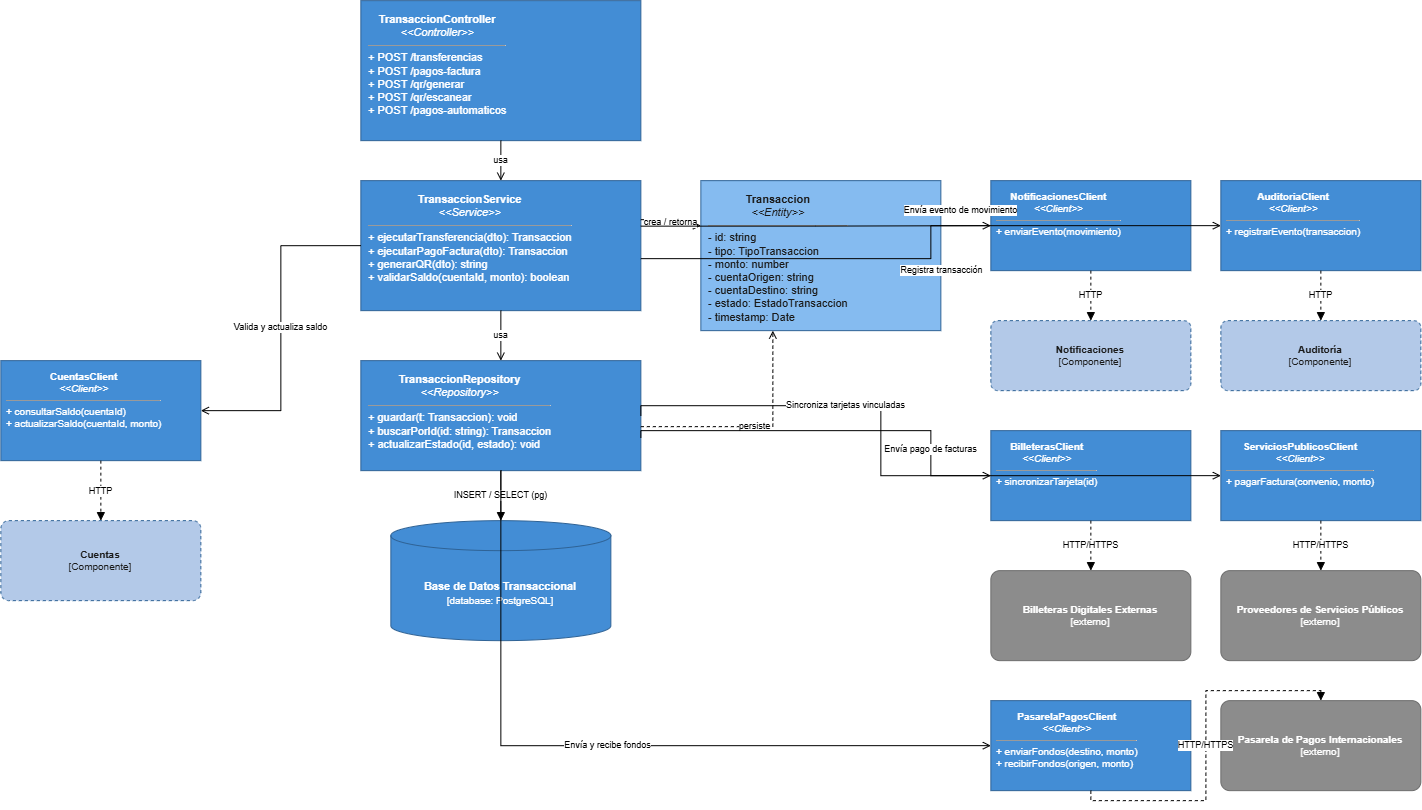

The diagram above was exported from draw.io. Its source (the exported page's mxGraphModel, read from the mxfile embedded in the PNG):
<mxGraphModel dx="1488" dy="818" grid="1" gridSize="10" guides="1" tooltips="1" connect="1" arrows="1" fold="1" page="1" pageScale="1" pageWidth="1500" pageHeight="900" math="0" shadow="0">
  <root>
    <mxCell id="0" />
    <mxCell id="1" parent="0" />
    <mxCell id="t-controller" parent="1" style="rounded=0;whiteSpace=wrap;html=1;fillColor=#438DD5;strokeColor=#2E6295;fontColor=#ffffff;fontSize=11;align=left;verticalAlign=top;spacing=8;" value="&lt;div style=&quot;text-align:center&quot;&gt;&lt;b&gt;TransaccionController&lt;/b&gt;&lt;br&gt;&lt;i&gt;&amp;lt;&amp;lt;Controller&amp;gt;&amp;gt;&lt;/i&gt;&lt;/div&gt;&lt;hr size=&quot;1&quot;&gt;&lt;div style=&quot;font-size:11px&quot;&gt;+ POST /transferencias&lt;br&gt;+ POST /pagos-factura&lt;br&gt;+ POST /qr/generar&lt;br&gt;+ POST /qr/escanear&lt;br&gt;+ POST /pagos-automaticos&lt;/div&gt;" vertex="1">
      <mxGeometry height="140" width="280" x="380" y="40" as="geometry" />
    </mxCell>
    <mxCell id="t-service" parent="1" style="rounded=0;whiteSpace=wrap;html=1;fillColor=#438DD5;strokeColor=#2E6295;fontColor=#ffffff;fontSize=11;align=left;verticalAlign=top;spacing=8;" value="&lt;div style=&quot;text-align:center&quot;&gt;&lt;b&gt;TransaccionService&lt;/b&gt;&lt;br&gt;&lt;i&gt;&amp;lt;&amp;lt;Service&amp;gt;&amp;gt;&lt;/i&gt;&lt;/div&gt;&lt;hr size=&quot;1&quot;&gt;&lt;div style=&quot;font-size:11px&quot;&gt;+ ejecutarTransferencia(dto): Transaccion&lt;br&gt;+ ejecutarPagoFactura(dto): Transaccion&lt;br&gt;+ generarQR(dto): string&lt;br&gt;+ validarSaldo(cuentaId, monto): boolean&lt;/div&gt;" vertex="1">
      <mxGeometry height="130" width="280" x="380" y="220" as="geometry" />
    </mxCell>
    <mxCell id="t-entity" parent="1" style="rounded=0;whiteSpace=wrap;html=1;fillColor=#85BBF0;strokeColor=#2E6295;fontColor=#1a1a1a;fontSize=11;align=left;verticalAlign=top;spacing=8;" value="&lt;div style=&quot;text-align:center&quot;&gt;&lt;b&gt;Transaccion&lt;/b&gt;&lt;br&gt;&lt;i&gt;&amp;lt;&amp;lt;Entity&amp;gt;&amp;gt;&lt;/i&gt;&lt;/div&gt;&lt;hr size=&quot;1&quot;&gt;&lt;div style=&quot;font-size:11px&quot;&gt;- id: string&lt;br&gt;- tipo: TipoTransaccion&lt;br&gt;- monto: number&lt;br&gt;- cuentaOrigen: string&lt;br&gt;- cuentaDestino: string&lt;br&gt;- estado: EstadoTransaccion&lt;br&gt;- timestamp: Date&lt;/div&gt;" vertex="1">
      <mxGeometry height="150" width="240" x="720" y="220" as="geometry" />
    </mxCell>
    <mxCell id="t-repository" parent="1" style="rounded=0;whiteSpace=wrap;html=1;fillColor=#438DD5;strokeColor=#2E6295;fontColor=#ffffff;fontSize=11;align=left;verticalAlign=top;spacing=8;" value="&lt;div style=&quot;text-align:center&quot;&gt;&lt;b&gt;TransaccionRepository&lt;/b&gt;&lt;br&gt;&lt;i&gt;&amp;lt;&amp;lt;Repository&amp;gt;&amp;gt;&lt;/i&gt;&lt;/div&gt;&lt;hr size=&quot;1&quot;&gt;&lt;div style=&quot;font-size:11px&quot;&gt;+ guardar(t: Transaccion): void&lt;br&gt;+ buscarPorId(id: string): Transaccion&lt;br&gt;+ actualizarEstado(id, estado): void&lt;/div&gt;" vertex="1">
      <mxGeometry height="110" width="280" x="380" y="400" as="geometry" />
    </mxCell>
    <mxCell id="t-db" parent="1" style="shape=cylinder3;whiteSpace=wrap;html=1;boundedLbl=1;backgroundOutline=1;size=15;fillColor=#438DD5;strokeColor=#2E6295;fontColor=#ffffff;fontSize=11;align=center;" value="&lt;b&gt;Base de Datos Transaccional&lt;/b&gt;&lt;br&gt;&lt;font style=&quot;font-size:10px&quot;&gt;[database: PostgreSQL]&lt;/font&gt;" vertex="1">
      <mxGeometry height="120" width="220" x="410" y="560" as="geometry" />
    </mxCell>
    <mxCell id="t-client-cuentas" parent="1" style="rounded=0;whiteSpace=wrap;html=1;fillColor=#438DD5;strokeColor=#2E6295;fontColor=#ffffff;fontSize=10;align=left;verticalAlign=top;spacing=6;" value="&lt;div style=&quot;text-align:center&quot;&gt;&lt;b&gt;CuentasClient&lt;/b&gt;&lt;br&gt;&lt;i&gt;&amp;lt;&amp;lt;Client&amp;gt;&amp;gt;&lt;/i&gt;&lt;/div&gt;&lt;hr size=&quot;1&quot;&gt;&lt;div style=&quot;font-size:10px&quot;&gt;+ consultarSaldo(cuentaId)&lt;br&gt;+ actualizarSaldo(cuentaId, monto)&lt;/div&gt;" vertex="1">
      <mxGeometry height="100" width="200" x="20" y="400" as="geometry" />
    </mxCell>
    <mxCell id="t-target-cuentas" parent="1" style="rounded=1;whiteSpace=wrap;html=1;fillColor=#B3C9E8;strokeColor=#2E6295;fontColor=#1a1a1a;fontSize=10;align=center;verticalAlign=middle;arcSize=10;dashed=1;" value="&lt;b&gt;Cuentas&lt;/b&gt;&lt;br&gt;&lt;font style=&quot;font-size:10px&quot;&gt;[Componente]&lt;/font&gt;" vertex="1">
      <mxGeometry height="80" width="200" x="20" y="560" as="geometry" />
    </mxCell>
    <mxCell id="t-client-notif" parent="1" style="rounded=0;whiteSpace=wrap;html=1;fillColor=#438DD5;strokeColor=#2E6295;fontColor=#ffffff;fontSize=10;align=left;verticalAlign=top;spacing=6;" value="&lt;div style=&quot;text-align:center&quot;&gt;&lt;b&gt;NotificacionesClient&lt;/b&gt;&lt;br&gt;&lt;i&gt;&amp;lt;&amp;lt;Client&amp;gt;&amp;gt;&lt;/i&gt;&lt;/div&gt;&lt;hr size=&quot;1&quot;&gt;&lt;div style=&quot;font-size:10px&quot;&gt;+ enviarEvento(movimiento)&lt;/div&gt;" vertex="1">
      <mxGeometry height="90" width="200" x="1010" y="220" as="geometry" />
    </mxCell>
    <mxCell id="t-target-notif" parent="1" style="rounded=1;whiteSpace=wrap;html=1;fillColor=#B3C9E8;strokeColor=#2E6295;fontColor=#1a1a1a;fontSize=10;align=center;verticalAlign=middle;arcSize=10;dashed=1;" value="&lt;b&gt;Notificaciones&lt;/b&gt;&lt;br&gt;&lt;font style=&quot;font-size:10px&quot;&gt;[Componente]&lt;/font&gt;" vertex="1">
      <mxGeometry height="70" width="200" x="1010" y="360" as="geometry" />
    </mxCell>
    <mxCell id="t-client-auditoria" parent="1" style="rounded=0;whiteSpace=wrap;html=1;fillColor=#438DD5;strokeColor=#2E6295;fontColor=#ffffff;fontSize=10;align=left;verticalAlign=top;spacing=6;" value="&lt;div style=&quot;text-align:center&quot;&gt;&lt;b&gt;AuditoriaClient&lt;/b&gt;&lt;br&gt;&lt;i&gt;&amp;lt;&amp;lt;Client&amp;gt;&amp;gt;&lt;/i&gt;&lt;/div&gt;&lt;hr size=&quot;1&quot;&gt;&lt;div style=&quot;font-size:10px&quot;&gt;+ registrarEvento(transaccion)&lt;/div&gt;" vertex="1">
      <mxGeometry height="90" width="200" x="1240" y="220" as="geometry" />
    </mxCell>
    <mxCell id="t-target-auditoria" parent="1" style="rounded=1;whiteSpace=wrap;html=1;fillColor=#B3C9E8;strokeColor=#2E6295;fontColor=#1a1a1a;fontSize=10;align=center;verticalAlign=middle;arcSize=10;dashed=1;" value="&lt;b&gt;Auditoría&lt;/b&gt;&lt;br&gt;&lt;font style=&quot;font-size:10px&quot;&gt;[Componente]&lt;/font&gt;" vertex="1">
      <mxGeometry height="70" width="200" x="1240" y="360" as="geometry" />
    </mxCell>
    <mxCell id="t-client-billeteras" parent="1" style="rounded=0;whiteSpace=wrap;html=1;fillColor=#438DD5;strokeColor=#2E6295;fontColor=#ffffff;fontSize=10;align=left;verticalAlign=top;spacing=6;" value="&lt;div style=&quot;text-align:center&quot;&gt;&lt;b&gt;BilleterasClient&lt;/b&gt;&lt;br&gt;&lt;i&gt;&amp;lt;&amp;lt;Client&amp;gt;&amp;gt;&lt;/i&gt;&lt;/div&gt;&lt;hr size=&quot;1&quot;&gt;&lt;div style=&quot;font-size:10px&quot;&gt;+ sincronizarTarjeta(id)&lt;/div&gt;" vertex="1">
      <mxGeometry height="90" width="200" x="1010" y="470" as="geometry" />
    </mxCell>
    <mxCell id="t-ext-billeteras" parent="1" style="rounded=1;whiteSpace=wrap;html=1;fillColor=#8C8C8C;strokeColor=#6C6C6C;fontColor=#ffffff;fontSize=10;align=center;verticalAlign=middle;arcSize=10;" value="&lt;b&gt;Billeteras Digitales Externas&lt;/b&gt;&lt;br&gt;&lt;font style=&quot;font-size:10px&quot;&gt;[externo]&lt;/font&gt;" vertex="1">
      <mxGeometry height="90" width="200" x="1010" y="610" as="geometry" />
    </mxCell>
    <mxCell id="t-client-serviciospublicos" parent="1" style="rounded=0;whiteSpace=wrap;html=1;fillColor=#438DD5;strokeColor=#2E6295;fontColor=#ffffff;fontSize=10;align=left;verticalAlign=top;spacing=6;" value="&lt;div style=&quot;text-align:center&quot;&gt;&lt;b&gt;ServiciosPublicosClient&lt;/b&gt;&lt;br&gt;&lt;i&gt;&amp;lt;&amp;lt;Client&amp;gt;&amp;gt;&lt;/i&gt;&lt;/div&gt;&lt;hr size=&quot;1&quot;&gt;&lt;div style=&quot;font-size:10px&quot;&gt;+ pagarFactura(convenio, monto)&lt;/div&gt;" vertex="1">
      <mxGeometry height="90" width="200" x="1240" y="470" as="geometry" />
    </mxCell>
    <mxCell id="t-ext-serviciospublicos" parent="1" style="rounded=1;whiteSpace=wrap;html=1;fillColor=#8C8C8C;strokeColor=#6C6C6C;fontColor=#ffffff;fontSize=10;align=center;verticalAlign=middle;arcSize=10;" value="&lt;b&gt;Proveedores de Servicios Públicos&lt;/b&gt;&lt;br&gt;&lt;font style=&quot;font-size:10px&quot;&gt;[externo]&lt;/font&gt;" vertex="1">
      <mxGeometry height="90" width="200" x="1240" y="610" as="geometry" />
    </mxCell>
    <mxCell id="t-client-pasarela" parent="1" style="rounded=0;whiteSpace=wrap;html=1;fillColor=#438DD5;strokeColor=#2E6295;fontColor=#ffffff;fontSize=10;align=left;verticalAlign=top;spacing=6;" value="&lt;div style=&quot;text-align:center&quot;&gt;&lt;b&gt;PasarelaPagosClient&lt;/b&gt;&lt;br&gt;&lt;i&gt;&amp;lt;&amp;lt;Client&amp;gt;&amp;gt;&lt;/i&gt;&lt;/div&gt;&lt;hr size=&quot;1&quot;&gt;&lt;div style=&quot;font-size:10px&quot;&gt;+ enviarFondos(destino, monto)&lt;br&gt;+ recibirFondos(origen, monto)&lt;/div&gt;" vertex="1">
      <mxGeometry height="90" width="200" x="1010" y="740" as="geometry" />
    </mxCell>
    <mxCell id="t-ext-pasarela" parent="1" style="rounded=1;whiteSpace=wrap;html=1;fillColor=#8C8C8C;strokeColor=#6C6C6C;fontColor=#ffffff;fontSize=10;align=center;verticalAlign=middle;arcSize=10;" value="&lt;b&gt;Pasarela de Pagos Internacionales&lt;/b&gt;&lt;br&gt;&lt;font style=&quot;font-size:10px&quot;&gt;[externo]&lt;/font&gt;" vertex="1">
      <mxGeometry height="90" width="200" x="1240" y="740" as="geometry" />
    </mxCell>
    <mxCell id="te1" edge="1" parent="1" source="t-controller" style="edgeStyle=orthogonalEdgeStyle;rounded=0;html=1;endArrow=open;fontSize=9;exitX=0.5;exitY=1;entryX=0.5;entryY=0;" target="t-service" value="usa">
      <mxGeometry relative="1" as="geometry" />
    </mxCell>
    <mxCell id="te2" edge="1" parent="1" source="t-service" style="edgeStyle=orthogonalEdgeStyle;rounded=0;html=1;endArrow=open;dashed=1;fontSize=9;exitX=1;exitY=0.3;entryX=0;entryY=0.3;" target="t-entity" value="crea / retorna">
      <mxGeometry relative="1" as="geometry" />
    </mxCell>
    <mxCell id="te3" edge="1" parent="1" source="t-service" style="edgeStyle=orthogonalEdgeStyle;rounded=0;html=1;endArrow=open;fontSize=9;exitX=0.5;exitY=1;entryX=0.5;entryY=0;" target="t-repository" value="usa">
      <mxGeometry relative="1" as="geometry" />
    </mxCell>
    <mxCell id="te4" edge="1" parent="1" source="t-repository" style="edgeStyle=orthogonalEdgeStyle;rounded=0;html=1;endArrow=open;dashed=1;fontSize=9;exitX=1;exitY=0.6;entryX=0.3;entryY=1;" target="t-entity" value="persiste">
      <mxGeometry relative="1" as="geometry" />
    </mxCell>
    <mxCell id="te5" edge="1" parent="1" source="t-repository" style="edgeStyle=orthogonalEdgeStyle;rounded=0;html=1;endArrow=block;fontSize=9;exitX=0.5;exitY=1;entryX=0.5;entryY=0;" target="t-db" value="INSERT / SELECT (pg)">
      <mxGeometry relative="1" as="geometry" />
    </mxCell>
    <mxCell id="te6" edge="1" parent="1" source="t-service" style="edgeStyle=orthogonalEdgeStyle;rounded=0;html=1;endArrow=open;fontSize=9;exitX=0;exitY=0.5;entryX=1;entryY=0.5;" target="t-client-cuentas" value="Valida y actualiza saldo">
      <mxGeometry relative="1" as="geometry" />
    </mxCell>
    <mxCell id="te7" edge="1" parent="1" source="t-client-cuentas" style="edgeStyle=orthogonalEdgeStyle;rounded=0;html=1;dashed=1;endArrow=block;fontSize=9;exitX=0.5;exitY=1;entryX=0.5;entryY=0;" target="t-target-cuentas" value="HTTP">
      <mxGeometry relative="1" as="geometry" />
    </mxCell>
    <mxCell id="te8" edge="1" parent="1" source="t-service" style="edgeStyle=orthogonalEdgeStyle;rounded=0;html=1;endArrow=open;fontSize=9;exitX=1;exitY=0.35;entryX=0;entryY=0.5;" target="t-client-notif" value="Envía evento de movimiento">
      <mxGeometry relative="1" x="0.8291" y="15" as="geometry">
        <mxPoint as="offset" />
      </mxGeometry>
    </mxCell>
    <mxCell id="te9" edge="1" parent="1" source="t-client-notif" style="edgeStyle=orthogonalEdgeStyle;rounded=0;html=1;dashed=1;endArrow=block;fontSize=9;exitX=0.5;exitY=1;entryX=0.5;entryY=0;" target="t-target-notif" value="HTTP">
      <mxGeometry relative="1" as="geometry" />
    </mxCell>
    <mxCell id="te10" edge="1" parent="1" source="t-service" style="edgeStyle=orthogonalEdgeStyle;rounded=0;html=1;endArrow=open;fontSize=9;exitX=1;exitY=0.6;entryX=0;entryY=0.5;" target="t-client-auditoria" value="Registra transacción">
      <mxGeometry relative="1" x="-0.0538" y="-16" as="geometry">
        <mxPoint x="11" y="-4" as="offset" />
      </mxGeometry>
    </mxCell>
    <mxCell id="te11" edge="1" parent="1" source="t-client-auditoria" style="edgeStyle=orthogonalEdgeStyle;rounded=0;html=1;dashed=1;endArrow=block;fontSize=9;exitX=0.5;exitY=1;entryX=0.5;entryY=0;" target="t-target-auditoria" value="HTTP">
      <mxGeometry relative="1" as="geometry" />
    </mxCell>
    <mxCell id="te12" edge="1" parent="1" source="t-repository" style="edgeStyle=orthogonalEdgeStyle;rounded=0;html=1;endArrow=open;fontSize=9;exitX=1;exitY=0.5;entryX=0;entryY=0.5;" target="t-client-billeteras" value="Sincroniza tarjetas vinculadas">
      <mxGeometry relative="1" as="geometry">
        <Array as="points">
          <mxPoint x="900" y="445" />
        </Array>
      </mxGeometry>
    </mxCell>
    <mxCell id="te13" edge="1" parent="1" source="t-client-billeteras" style="edgeStyle=orthogonalEdgeStyle;rounded=0;html=1;dashed=1;endArrow=block;fontSize=9;exitX=0.5;exitY=1;entryX=0.5;entryY=0;" target="t-ext-billeteras" value="HTTP/HTTPS">
      <mxGeometry relative="1" as="geometry" />
    </mxCell>
    <mxCell id="te14" edge="1" parent="1" source="t-repository" style="edgeStyle=orthogonalEdgeStyle;rounded=0;html=1;endArrow=open;fontSize=9;exitX=1;exitY=0.7;entryX=0;entryY=0.5;" target="t-client-serviciospublicos" value="Envía pago de facturas">
      <mxGeometry relative="1" as="geometry">
        <Array as="points">
          <mxPoint x="950" y="470" />
        </Array>
      </mxGeometry>
    </mxCell>
    <mxCell id="te15" edge="1" parent="1" source="t-client-serviciospublicos" style="edgeStyle=orthogonalEdgeStyle;rounded=0;html=1;dashed=1;endArrow=block;fontSize=9;exitX=0.5;exitY=1;entryX=0.5;entryY=0;" target="t-ext-serviciospublicos" value="HTTP/HTTPS">
      <mxGeometry relative="1" as="geometry" />
    </mxCell>
    <mxCell id="te16" edge="1" parent="1" source="t-repository" style="edgeStyle=orthogonalEdgeStyle;rounded=0;html=1;endArrow=open;fontSize=9;exitX=0.5;exitY=1;entryX=0;entryY=0.5;" target="t-client-pasarela" value="Envía y recibe fondos">
      <mxGeometry relative="1" as="geometry">
        <Array as="points">
          <mxPoint x="520" y="785" />
        </Array>
      </mxGeometry>
    </mxCell>
    <mxCell id="te17" edge="1" parent="1" source="t-client-pasarela" style="edgeStyle=orthogonalEdgeStyle;rounded=0;html=1;dashed=1;endArrow=block;fontSize=9;exitX=0.5;exitY=1;entryX=0.5;entryY=0;" target="t-ext-pasarela" value="HTTP/HTTPS">
      <mxGeometry relative="1" as="geometry" />
    </mxCell>
  </root>
</mxGraphModel>